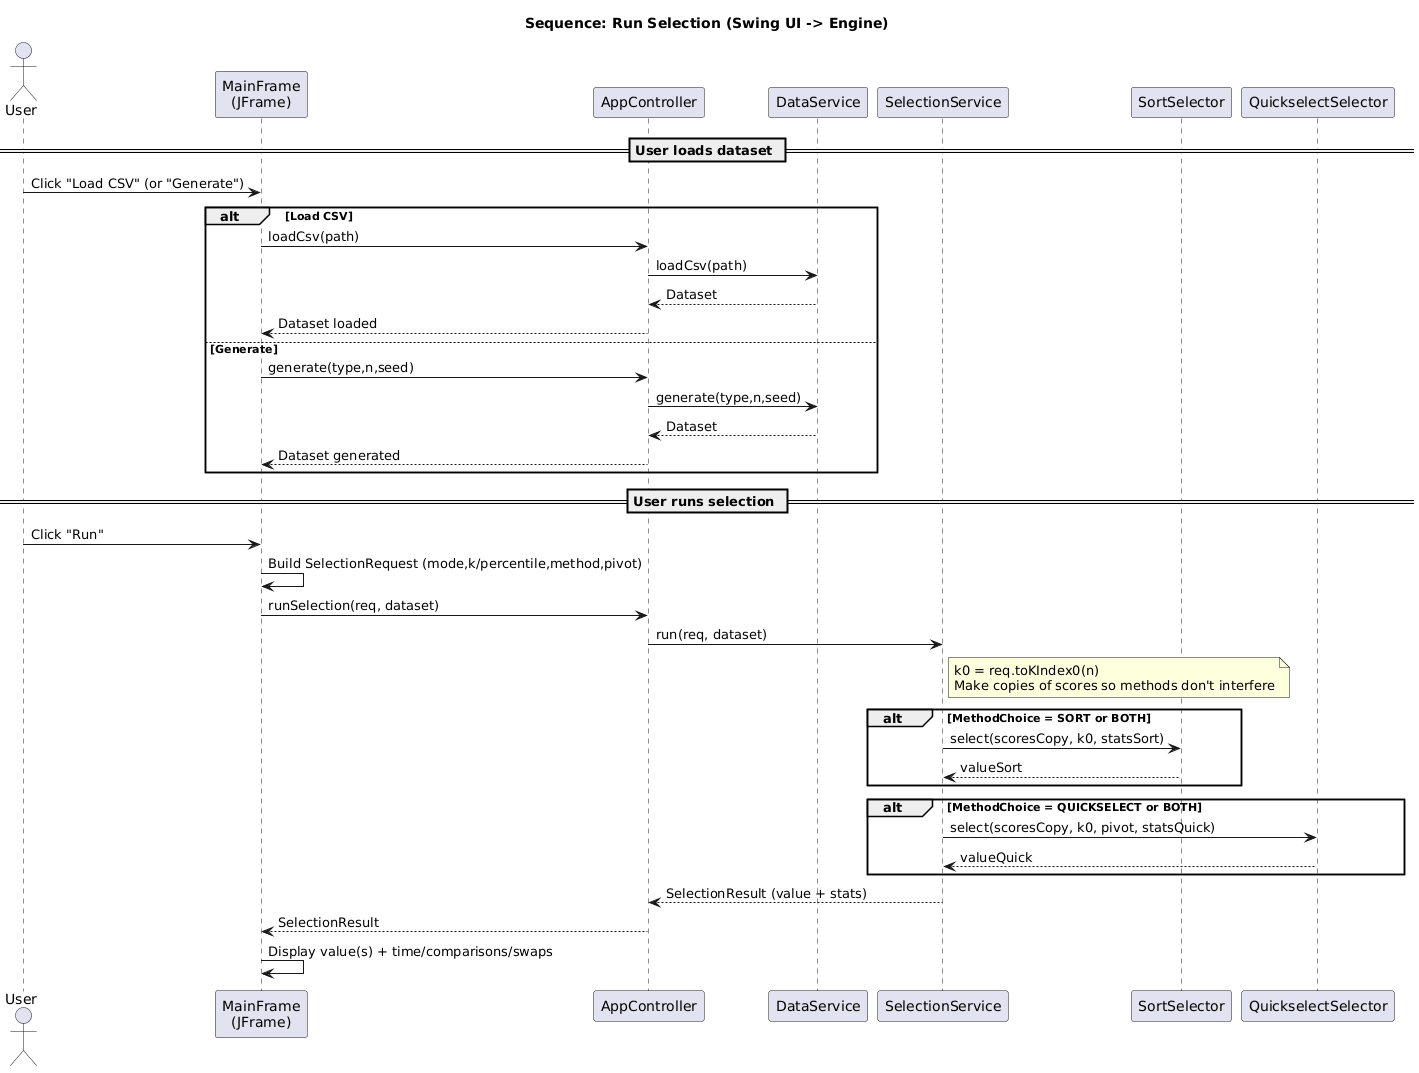

The diagram above was rendered by PlantUML. Its source (embedded in the PNG):
@startuml
title Sequence: Run Selection (Swing UI -> Engine)

actor User
participant "MainFrame\n(JFrame)" as UI
participant "AppController" as C
participant "DataService" as DS
participant "SelectionService" as SS
participant "SortSelector" as Sort
participant "QuickselectSelector" as QS

== User loads dataset ==
User -> UI : Click "Load CSV" (or "Generate")
alt Load CSV
  UI -> C : loadCsv(path)
  C -> DS : loadCsv(path)
  DS --> C : Dataset
  C --> UI : Dataset loaded
else Generate
  UI -> C : generate(type,n,seed)
  C -> DS : generate(type,n,seed)
  DS --> C : Dataset
  C --> UI : Dataset generated
end

== User runs selection ==
User -> UI : Click "Run"
UI -> UI : Build SelectionRequest (mode,k/percentile,method,pivot)
UI -> C : runSelection(req, dataset)

C -> SS : run(req, dataset)

note right of SS
k0 = req.toKIndex0(n)
Make copies of scores so methods don't interfere
end note

alt MethodChoice = SORT or BOTH
  SS -> Sort : select(scoresCopy, k0, statsSort)
  Sort --> SS : valueSort
end

alt MethodChoice = QUICKSELECT or BOTH
  SS -> QS : select(scoresCopy, k0, pivot, statsQuick)
  QS --> SS : valueQuick
end

SS --> C : SelectionResult (value + stats)
C --> UI : SelectionResult
UI -> UI : Display value(s) + time/comparisons/swaps
@enduml